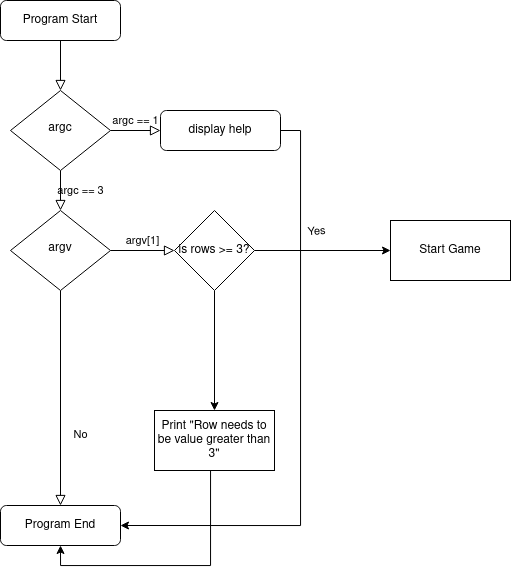

The diagram above was exported from draw.io. Its source (the exported page's mxGraphModel, read from the mxfile embedded in the PNG):
<mxGraphModel dx="1235" dy="568" grid="1" gridSize="10" guides="1" tooltips="1" connect="1" arrows="1" fold="1" page="1" pageScale="1" pageWidth="827" pageHeight="1169" math="0" shadow="0">
  <root>
    <mxCell id="WIyWlLk6GJQsqaUBKTNV-0" />
    <mxCell id="WIyWlLk6GJQsqaUBKTNV-1" parent="WIyWlLk6GJQsqaUBKTNV-0" />
    <mxCell id="WIyWlLk6GJQsqaUBKTNV-2" value="" style="rounded=0;html=1;jettySize=auto;orthogonalLoop=1;fontSize=11;endArrow=block;endFill=0;endSize=8;strokeWidth=1;shadow=0;labelBackgroundColor=none;edgeStyle=orthogonalEdgeStyle;" parent="WIyWlLk6GJQsqaUBKTNV-1" source="WIyWlLk6GJQsqaUBKTNV-3" target="WIyWlLk6GJQsqaUBKTNV-6" edge="1">
      <mxGeometry relative="1" as="geometry" />
    </mxCell>
    <mxCell id="WIyWlLk6GJQsqaUBKTNV-3" value="Program Start" style="rounded=1;whiteSpace=wrap;html=1;fontSize=12;glass=0;strokeWidth=1;shadow=0;" parent="WIyWlLk6GJQsqaUBKTNV-1" vertex="1">
      <mxGeometry x="160" y="80" width="120" height="40" as="geometry" />
    </mxCell>
    <mxCell id="WIyWlLk6GJQsqaUBKTNV-4" value="argc == 3" style="rounded=0;html=1;jettySize=auto;orthogonalLoop=1;fontSize=11;endArrow=block;endFill=0;endSize=8;strokeWidth=1;shadow=0;labelBackgroundColor=none;edgeStyle=orthogonalEdgeStyle;" parent="WIyWlLk6GJQsqaUBKTNV-1" source="WIyWlLk6GJQsqaUBKTNV-6" target="WIyWlLk6GJQsqaUBKTNV-10" edge="1">
      <mxGeometry y="20" relative="1" as="geometry">
        <mxPoint as="offset" />
      </mxGeometry>
    </mxCell>
    <mxCell id="WIyWlLk6GJQsqaUBKTNV-5" value="argc == 1" style="edgeStyle=orthogonalEdgeStyle;rounded=0;html=1;jettySize=auto;orthogonalLoop=1;fontSize=11;endArrow=block;endFill=0;endSize=8;strokeWidth=1;shadow=0;labelBackgroundColor=none;" parent="WIyWlLk6GJQsqaUBKTNV-1" source="WIyWlLk6GJQsqaUBKTNV-6" target="WIyWlLk6GJQsqaUBKTNV-7" edge="1">
      <mxGeometry y="10" relative="1" as="geometry">
        <mxPoint as="offset" />
      </mxGeometry>
    </mxCell>
    <mxCell id="WIyWlLk6GJQsqaUBKTNV-6" value="argc" style="rhombus;whiteSpace=wrap;html=1;shadow=0;fontFamily=Helvetica;fontSize=12;align=center;strokeWidth=1;spacing=6;spacingTop=-4;" parent="WIyWlLk6GJQsqaUBKTNV-1" vertex="1">
      <mxGeometry x="170" y="170" width="100" height="80" as="geometry" />
    </mxCell>
    <mxCell id="DBdoQuf-ovXfXt-NckWR-1" style="edgeStyle=orthogonalEdgeStyle;rounded=0;orthogonalLoop=1;jettySize=auto;html=1;entryX=1;entryY=0.5;entryDx=0;entryDy=0;exitX=1;exitY=0.5;exitDx=0;exitDy=0;" edge="1" parent="WIyWlLk6GJQsqaUBKTNV-1" source="WIyWlLk6GJQsqaUBKTNV-7" target="WIyWlLk6GJQsqaUBKTNV-11">
      <mxGeometry relative="1" as="geometry" />
    </mxCell>
    <mxCell id="WIyWlLk6GJQsqaUBKTNV-7" value="display help" style="rounded=1;whiteSpace=wrap;html=1;fontSize=12;glass=0;strokeWidth=1;shadow=0;" parent="WIyWlLk6GJQsqaUBKTNV-1" vertex="1">
      <mxGeometry x="320" y="190" width="120" height="40" as="geometry" />
    </mxCell>
    <mxCell id="WIyWlLk6GJQsqaUBKTNV-8" value="No" style="rounded=0;html=1;jettySize=auto;orthogonalLoop=1;fontSize=11;endArrow=block;endFill=0;endSize=8;strokeWidth=1;shadow=0;labelBackgroundColor=none;edgeStyle=orthogonalEdgeStyle;" parent="WIyWlLk6GJQsqaUBKTNV-1" source="WIyWlLk6GJQsqaUBKTNV-10" target="WIyWlLk6GJQsqaUBKTNV-11" edge="1">
      <mxGeometry x="0.3333" y="20" relative="1" as="geometry">
        <mxPoint as="offset" />
      </mxGeometry>
    </mxCell>
    <mxCell id="WIyWlLk6GJQsqaUBKTNV-9" value="argv[1]" style="edgeStyle=orthogonalEdgeStyle;rounded=0;html=1;jettySize=auto;orthogonalLoop=1;fontSize=11;endArrow=block;endFill=0;endSize=8;strokeWidth=1;shadow=0;labelBackgroundColor=none;entryX=0;entryY=0.5;entryDx=0;entryDy=0;" parent="WIyWlLk6GJQsqaUBKTNV-1" source="WIyWlLk6GJQsqaUBKTNV-10" target="DBdoQuf-ovXfXt-NckWR-2" edge="1">
      <mxGeometry y="10" relative="1" as="geometry">
        <mxPoint as="offset" />
        <mxPoint x="320" y="330" as="targetPoint" />
      </mxGeometry>
    </mxCell>
    <mxCell id="WIyWlLk6GJQsqaUBKTNV-10" value="argv" style="rhombus;whiteSpace=wrap;html=1;shadow=0;fontFamily=Helvetica;fontSize=12;align=center;strokeWidth=1;spacing=6;spacingTop=-4;" parent="WIyWlLk6GJQsqaUBKTNV-1" vertex="1">
      <mxGeometry x="170" y="290" width="100" height="80" as="geometry" />
    </mxCell>
    <mxCell id="WIyWlLk6GJQsqaUBKTNV-11" value="&lt;div&gt;Program End&lt;/div&gt;" style="rounded=1;whiteSpace=wrap;html=1;fontSize=12;glass=0;strokeWidth=1;shadow=0;" parent="WIyWlLk6GJQsqaUBKTNV-1" vertex="1">
      <mxGeometry x="160" y="585" width="120" height="40" as="geometry" />
    </mxCell>
    <mxCell id="DBdoQuf-ovXfXt-NckWR-6" value="" style="edgeStyle=orthogonalEdgeStyle;rounded=0;orthogonalLoop=1;jettySize=auto;html=1;" edge="1" parent="WIyWlLk6GJQsqaUBKTNV-1" source="DBdoQuf-ovXfXt-NckWR-2" target="DBdoQuf-ovXfXt-NckWR-5">
      <mxGeometry relative="1" as="geometry" />
    </mxCell>
    <mxCell id="DBdoQuf-ovXfXt-NckWR-7" value="Yes" style="edgeLabel;html=1;align=center;verticalAlign=middle;resizable=0;points=[];rotation=-5;movable=0;rotatable=0;deletable=0;editable=0;locked=1;connectable=0;" vertex="1" connectable="0" parent="DBdoQuf-ovXfXt-NckWR-6">
      <mxGeometry x="-0.0667" relative="1" as="geometry">
        <mxPoint x="-2" y="-20" as="offset" />
      </mxGeometry>
    </mxCell>
    <mxCell id="DBdoQuf-ovXfXt-NckWR-11" value="" style="edgeStyle=orthogonalEdgeStyle;rounded=0;orthogonalLoop=1;jettySize=auto;html=1;" edge="1" parent="WIyWlLk6GJQsqaUBKTNV-1" source="DBdoQuf-ovXfXt-NckWR-2" target="DBdoQuf-ovXfXt-NckWR-10">
      <mxGeometry relative="1" as="geometry" />
    </mxCell>
    <mxCell id="DBdoQuf-ovXfXt-NckWR-2" value="is rows &amp;gt;= 3?" style="rhombus;whiteSpace=wrap;html=1;" vertex="1" parent="WIyWlLk6GJQsqaUBKTNV-1">
      <mxGeometry x="334" y="290" width="80" height="80" as="geometry" />
    </mxCell>
    <mxCell id="DBdoQuf-ovXfXt-NckWR-5" value="Start Game" style="whiteSpace=wrap;html=1;" vertex="1" parent="WIyWlLk6GJQsqaUBKTNV-1">
      <mxGeometry x="550" y="300" width="120" height="60" as="geometry" />
    </mxCell>
    <mxCell id="DBdoQuf-ovXfXt-NckWR-12" style="edgeStyle=orthogonalEdgeStyle;rounded=0;orthogonalLoop=1;jettySize=auto;html=1;entryX=0.5;entryY=1;entryDx=0;entryDy=0;" edge="1" parent="WIyWlLk6GJQsqaUBKTNV-1" source="DBdoQuf-ovXfXt-NckWR-10" target="WIyWlLk6GJQsqaUBKTNV-11">
      <mxGeometry relative="1" as="geometry">
        <Array as="points">
          <mxPoint x="370" y="645" />
          <mxPoint x="220" y="645" />
        </Array>
      </mxGeometry>
    </mxCell>
    <mxCell id="DBdoQuf-ovXfXt-NckWR-10" value="Print &quot;Row needs to be value greater than 3&quot;" style="whiteSpace=wrap;html=1;" vertex="1" parent="WIyWlLk6GJQsqaUBKTNV-1">
      <mxGeometry x="314" y="490" width="120" height="60" as="geometry" />
    </mxCell>
  </root>
</mxGraphModel>